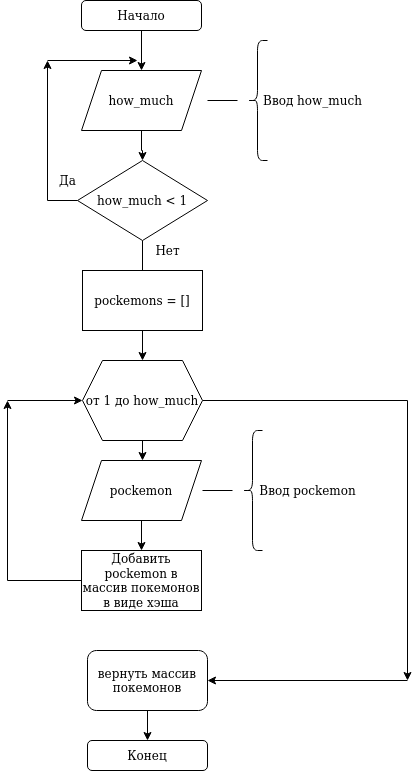

The diagram above was exported from draw.io. Its source (the exported page's mxGraphModel, read from the mxfile embedded in the PNG):
<mxGraphModel dx="1350" dy="793" grid="1" gridSize="10" guides="1" tooltips="1" connect="1" arrows="1" fold="1" page="1" pageScale="1" pageWidth="827" pageHeight="1169" math="0" shadow="0">
  <root>
    <mxCell id="0" />
    <mxCell id="1" parent="0" />
    <mxCell id="lsC-H-XKI__8QkXUnzlm-3" value="" style="edgeStyle=orthogonalEdgeStyle;rounded=0;orthogonalLoop=1;jettySize=auto;html=1;" edge="1" parent="1" source="lsC-H-XKI__8QkXUnzlm-1" target="lsC-H-XKI__8QkXUnzlm-2">
      <mxGeometry relative="1" as="geometry" />
    </mxCell>
    <mxCell id="lsC-H-XKI__8QkXUnzlm-1" value="Начало" style="rounded=1;whiteSpace=wrap;html=1;" vertex="1" parent="1">
      <mxGeometry x="354" y="40" width="120" height="30" as="geometry" />
    </mxCell>
    <mxCell id="lsC-H-XKI__8QkXUnzlm-8" style="edgeStyle=orthogonalEdgeStyle;rounded=0;orthogonalLoop=1;jettySize=auto;html=1;entryX=0.5;entryY=0;entryDx=0;entryDy=0;" edge="1" parent="1" source="lsC-H-XKI__8QkXUnzlm-2" target="lsC-H-XKI__8QkXUnzlm-7">
      <mxGeometry relative="1" as="geometry" />
    </mxCell>
    <mxCell id="lsC-H-XKI__8QkXUnzlm-2" value="how_much" style="shape=parallelogram;perimeter=parallelogramPerimeter;whiteSpace=wrap;html=1;fixedSize=1;" vertex="1" parent="1">
      <mxGeometry x="354" y="110" width="120" height="60" as="geometry" />
    </mxCell>
    <mxCell id="lsC-H-XKI__8QkXUnzlm-4" value="" style="shape=curlyBracket;whiteSpace=wrap;html=1;rounded=1;" vertex="1" parent="1">
      <mxGeometry x="520" y="80" width="20" height="120" as="geometry" />
    </mxCell>
    <mxCell id="lsC-H-XKI__8QkXUnzlm-5" value="" style="endArrow=none;html=1;rounded=0;" edge="1" parent="1">
      <mxGeometry width="50" height="50" relative="1" as="geometry">
        <mxPoint x="480" y="140" as="sourcePoint" />
        <mxPoint x="510" y="140" as="targetPoint" />
      </mxGeometry>
    </mxCell>
    <mxCell id="lsC-H-XKI__8QkXUnzlm-6" value="Ввод how_much" style="text;html=1;align=center;verticalAlign=middle;resizable=0;points=[];autosize=1;strokeColor=none;fillColor=none;" vertex="1" parent="1">
      <mxGeometry x="530" y="130" width="110" height="20" as="geometry" />
    </mxCell>
    <mxCell id="lsC-H-XKI__8QkXUnzlm-10" style="edgeStyle=orthogonalEdgeStyle;rounded=0;orthogonalLoop=1;jettySize=auto;html=1;" edge="1" parent="1" source="lsC-H-XKI__8QkXUnzlm-7">
      <mxGeometry relative="1" as="geometry">
        <mxPoint x="320" y="100" as="targetPoint" />
      </mxGeometry>
    </mxCell>
    <mxCell id="lsC-H-XKI__8QkXUnzlm-14" style="edgeStyle=orthogonalEdgeStyle;rounded=0;orthogonalLoop=1;jettySize=auto;html=1;entryX=0.5;entryY=0;entryDx=0;entryDy=0;" edge="1" parent="1" source="lsC-H-XKI__8QkXUnzlm-7" target="lsC-H-XKI__8QkXUnzlm-13">
      <mxGeometry relative="1" as="geometry" />
    </mxCell>
    <mxCell id="lsC-H-XKI__8QkXUnzlm-7" value="how_much &amp;lt; 1" style="rhombus;whiteSpace=wrap;html=1;" vertex="1" parent="1">
      <mxGeometry x="350" y="200" width="130" height="80" as="geometry" />
    </mxCell>
    <mxCell id="lsC-H-XKI__8QkXUnzlm-11" value="" style="endArrow=classic;html=1;rounded=0;" edge="1" parent="1">
      <mxGeometry width="50" height="50" relative="1" as="geometry">
        <mxPoint x="320" y="100" as="sourcePoint" />
        <mxPoint x="410" y="100" as="targetPoint" />
      </mxGeometry>
    </mxCell>
    <mxCell id="lsC-H-XKI__8QkXUnzlm-12" value="Да" style="text;html=1;align=center;verticalAlign=middle;resizable=0;points=[];autosize=1;strokeColor=none;fillColor=none;" vertex="1" parent="1">
      <mxGeometry x="325" y="210" width="30" height="20" as="geometry" />
    </mxCell>
    <mxCell id="lsC-H-XKI__8QkXUnzlm-26" style="edgeStyle=orthogonalEdgeStyle;rounded=0;orthogonalLoop=1;jettySize=auto;html=1;" edge="1" parent="1" source="lsC-H-XKI__8QkXUnzlm-13">
      <mxGeometry relative="1" as="geometry">
        <mxPoint x="680" y="720" as="targetPoint" />
      </mxGeometry>
    </mxCell>
    <mxCell id="lsC-H-XKI__8QkXUnzlm-13" value="от 1 до how_much" style="shape=hexagon;perimeter=hexagonPerimeter2;whiteSpace=wrap;html=1;fixedSize=1;" vertex="1" parent="1">
      <mxGeometry x="355" y="400" width="120" height="80" as="geometry" />
    </mxCell>
    <mxCell id="lsC-H-XKI__8QkXUnzlm-15" value="Нет" style="text;html=1;align=center;verticalAlign=middle;resizable=0;points=[];autosize=1;strokeColor=none;fillColor=none;" vertex="1" parent="1">
      <mxGeometry x="420" y="280" width="40" height="20" as="geometry" />
    </mxCell>
    <mxCell id="lsC-H-XKI__8QkXUnzlm-16" value="pockemons = []" style="rounded=0;whiteSpace=wrap;html=1;" vertex="1" parent="1">
      <mxGeometry x="355" y="310" width="120" height="60" as="geometry" />
    </mxCell>
    <mxCell id="lsC-H-XKI__8QkXUnzlm-17" value="" style="endArrow=classic;html=1;rounded=0;exitX=0.5;exitY=1;exitDx=0;exitDy=0;" edge="1" parent="1" source="lsC-H-XKI__8QkXUnzlm-13">
      <mxGeometry width="50" height="50" relative="1" as="geometry">
        <mxPoint x="390" y="550" as="sourcePoint" />
        <mxPoint x="415" y="500" as="targetPoint" />
      </mxGeometry>
    </mxCell>
    <mxCell id="lsC-H-XKI__8QkXUnzlm-23" style="edgeStyle=orthogonalEdgeStyle;rounded=0;orthogonalLoop=1;jettySize=auto;html=1;entryX=0.5;entryY=0;entryDx=0;entryDy=0;" edge="1" parent="1" source="lsC-H-XKI__8QkXUnzlm-18" target="lsC-H-XKI__8QkXUnzlm-22">
      <mxGeometry relative="1" as="geometry" />
    </mxCell>
    <mxCell id="lsC-H-XKI__8QkXUnzlm-18" value="pockemon" style="shape=parallelogram;perimeter=parallelogramPerimeter;whiteSpace=wrap;html=1;fixedSize=1;" vertex="1" parent="1">
      <mxGeometry x="354" y="500" width="120" height="60" as="geometry" />
    </mxCell>
    <mxCell id="lsC-H-XKI__8QkXUnzlm-19" value="" style="shape=curlyBracket;whiteSpace=wrap;html=1;rounded=1;" vertex="1" parent="1">
      <mxGeometry x="515" y="470" width="20" height="120" as="geometry" />
    </mxCell>
    <mxCell id="lsC-H-XKI__8QkXUnzlm-20" value="" style="endArrow=none;html=1;rounded=0;" edge="1" parent="1">
      <mxGeometry width="50" height="50" relative="1" as="geometry">
        <mxPoint x="475" y="530" as="sourcePoint" />
        <mxPoint x="505" y="530" as="targetPoint" />
      </mxGeometry>
    </mxCell>
    <mxCell id="lsC-H-XKI__8QkXUnzlm-21" value="Ввод pockemon" style="text;html=1;align=center;verticalAlign=middle;resizable=0;points=[];autosize=1;strokeColor=none;fillColor=none;" vertex="1" parent="1">
      <mxGeometry x="525" y="520" width="110" height="20" as="geometry" />
    </mxCell>
    <mxCell id="lsC-H-XKI__8QkXUnzlm-24" style="edgeStyle=orthogonalEdgeStyle;rounded=0;orthogonalLoop=1;jettySize=auto;html=1;" edge="1" parent="1" source="lsC-H-XKI__8QkXUnzlm-22">
      <mxGeometry relative="1" as="geometry">
        <mxPoint x="280" y="440" as="targetPoint" />
      </mxGeometry>
    </mxCell>
    <mxCell id="lsC-H-XKI__8QkXUnzlm-22" value="Добавить pockemon в массив покемонов в виде хэша" style="rounded=0;whiteSpace=wrap;html=1;" vertex="1" parent="1">
      <mxGeometry x="354" y="590" width="120" height="60" as="geometry" />
    </mxCell>
    <mxCell id="lsC-H-XKI__8QkXUnzlm-25" value="" style="endArrow=classic;html=1;rounded=0;entryX=0;entryY=0.5;entryDx=0;entryDy=0;" edge="1" parent="1" target="lsC-H-XKI__8QkXUnzlm-13">
      <mxGeometry width="50" height="50" relative="1" as="geometry">
        <mxPoint x="280" y="440" as="sourcePoint" />
        <mxPoint x="440" y="500" as="targetPoint" />
      </mxGeometry>
    </mxCell>
    <mxCell id="lsC-H-XKI__8QkXUnzlm-27" value="" style="endArrow=classic;html=1;rounded=0;" edge="1" parent="1">
      <mxGeometry width="50" height="50" relative="1" as="geometry">
        <mxPoint x="680" y="720" as="sourcePoint" />
        <mxPoint x="480" y="720" as="targetPoint" />
      </mxGeometry>
    </mxCell>
    <mxCell id="lsC-H-XKI__8QkXUnzlm-30" style="edgeStyle=orthogonalEdgeStyle;rounded=0;orthogonalLoop=1;jettySize=auto;html=1;entryX=0.5;entryY=0;entryDx=0;entryDy=0;" edge="1" parent="1" source="lsC-H-XKI__8QkXUnzlm-28" target="lsC-H-XKI__8QkXUnzlm-29">
      <mxGeometry relative="1" as="geometry" />
    </mxCell>
    <mxCell id="lsC-H-XKI__8QkXUnzlm-28" value="вернуть массив покемонов" style="rounded=1;whiteSpace=wrap;html=1;" vertex="1" parent="1">
      <mxGeometry x="360" y="690" width="120" height="60" as="geometry" />
    </mxCell>
    <mxCell id="lsC-H-XKI__8QkXUnzlm-29" value="Конец" style="rounded=1;whiteSpace=wrap;html=1;" vertex="1" parent="1">
      <mxGeometry x="360" y="780" width="120" height="30" as="geometry" />
    </mxCell>
  </root>
</mxGraphModel>